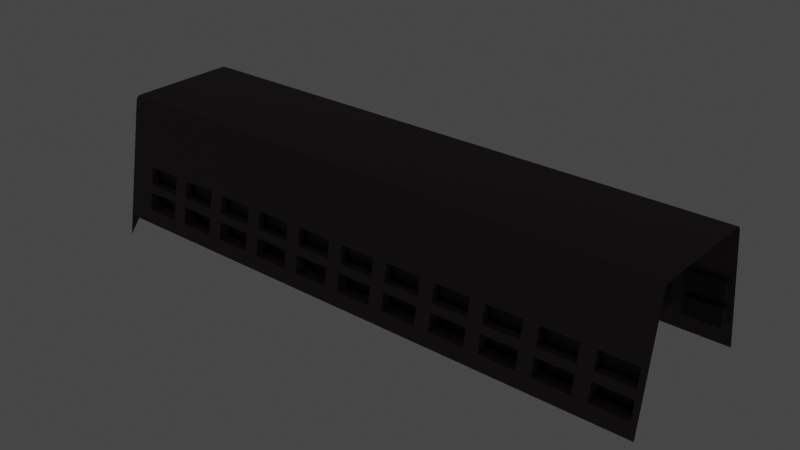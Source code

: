 # Source: ScatterBurst_Barrel.blend  (saved by Blender 2.80.75; exported with 4.5.12 LTS)
import bpy
from mathutils import Matrix  # noqa: F401  (used for matrix-valued properties, if any)

bpy.ops.wm.read_factory_settings(use_empty=True)
scene = bpy.context.scene
scene.name = 'Scene'

# ---- collections
col_collection = bpy.data.collections.new('Collection'); scene.collection.children.link(col_collection)

# ---- materials (node trees are filled in below, after node groups)
mat_white_002 = bpy.data.materials.new('White.002')
mat_white_002.use_transparent_shadow = False
mat_metal_002 = bpy.data.materials.new('Metal.002')
mat_metal_002.use_transparent_shadow = False
mat_gray_002 = bpy.data.materials.new('Gray.002')
mat_gray_002.use_transparent_shadow = False
mat_barrel_lights_active_002 = bpy.data.materials.new('Barrel Lights Active.002')
mat_barrel_lights_active_002.use_transparent_shadow = False
mat_reflective_black_002 = bpy.data.materials.new('Reflective Black.002')
mat_reflective_black_002.use_transparent_shadow = False

# ---- material node trees
mat_white_002.use_nodes = True; mat_white_002.node_tree.nodes.clear()
_N = mat_white_002.node_tree.nodes; _L = mat_white_002.node_tree.links
n0 = _N.new('ShaderNodeOutputMaterial'); n0.name = 'Material Output'; n0.location = (300, 300)
n1 = _N.new('ShaderNodeBsdfPrincipled'); n1.name = 'Principled BSDF'; n1.location = (10, 300)
n1.distribution = 'GGX'
n1.subsurface_method = 'BURLEY'
n1.inputs[1].default_value = 0.5545
n1.inputs[2].default_value = 0.7818
n1.inputs[3].default_value = 1.45
n1.inputs[13].default_value = 0.5364
n1.inputs[27].default_value = (0.0, 0.0, 0.0, 1.0)
n1.inputs[28].default_value = 1.0
_L.new(n1.outputs[0], n0.inputs[0])
n0.is_active_output = True
mat_metal_002.use_nodes = True; mat_metal_002.node_tree.nodes.clear()
_N = mat_metal_002.node_tree.nodes; _L = mat_metal_002.node_tree.links
n0 = _N.new('ShaderNodeOutputMaterial'); n0.name = 'Material Output'; n0.location = (269, 290)
n1 = _N.new('ShaderNodeBsdfPrincipled'); n1.name = 'Principled BSDF'; n1.location = (-21, 290)
n1.distribution = 'GGX'
n1.subsurface_method = 'BURLEY'
n1.inputs[0].default_value = (0.1529, 0.1441, 0.1529, 1.0)
n1.inputs[1].default_value = 0.7545
n1.inputs[2].default_value = 0.1318
n1.inputs[3].default_value = 1.45
n1.inputs[27].default_value = (0.0, 0.0, 0.0, 1.0)
n1.inputs[28].default_value = 1.0
_L.new(n1.outputs[0], n0.inputs[0])
n0.is_active_output = True
mat_gray_002.use_nodes = True; mat_gray_002.node_tree.nodes.clear()
_N = mat_gray_002.node_tree.nodes; _L = mat_gray_002.node_tree.links
n0 = _N.new('ShaderNodeOutputMaterial'); n0.name = 'Material Output'; n0.location = (300, 300)
n1 = _N.new('ShaderNodeBsdfPrincipled'); n1.name = 'Principled BSDF'; n1.location = (10, 300)
n1.distribution = 'GGX'
n1.subsurface_method = 'BURLEY'
n1.inputs[0].default_value = (0.07472, 0.05354, 0.06713, 1.0)
n1.inputs[2].default_value = 0.7409
n1.inputs[3].default_value = 1.45
n1.inputs[27].default_value = (0.0, 0.0, 0.0, 1.0)
n1.inputs[28].default_value = 1.0
_L.new(n1.outputs[0], n0.inputs[0])
n0.is_active_output = True
mat_barrel_lights_active_002.use_nodes = True; mat_barrel_lights_active_002.node_tree.nodes.clear()
_N = mat_barrel_lights_active_002.node_tree.nodes; _L = mat_barrel_lights_active_002.node_tree.links
n0 = _N.new('ShaderNodeOutputMaterial'); n0.name = 'Material Output'; n0.location = (151, 257)
n1 = _N.new('ShaderNodeEmission'); n1.name = 'Emission'; n1.location = (-109, 234)
n1.inputs[0].default_value = (0.0648, 0.2961, 1.0, 1.0)
n1.inputs[1].default_value = 4.0
_L.new(n1.outputs[0], n0.inputs[0])
n0.is_active_output = True
mat_reflective_black_002.use_nodes = True; mat_reflective_black_002.node_tree.nodes.clear()
_N = mat_reflective_black_002.node_tree.nodes; _L = mat_reflective_black_002.node_tree.links
n0 = _N.new('ShaderNodeOutputMaterial'); n0.name = 'Material Output'; n0.location = (300, 300)
n1 = _N.new('ShaderNodeBsdfPrincipled'); n1.name = 'Principled BSDF'; n1.location = (10, 300)
n1.distribution = 'GGX'
n1.subsurface_method = 'BURLEY'
n1.inputs[0].default_value = (0.0, 0.0, 0.0, 1.0)
n1.inputs[3].default_value = 1.45
n1.inputs[27].default_value = (0.0, 0.0, 0.0, 1.0)
n1.inputs[28].default_value = 1.0
_L.new(n1.outputs[0], n0.inputs[0])
n0.is_active_output = True

# ---- world
world_world = bpy.data.worlds.new('World'); scene.world = world_world
world_world.use_nodes = True; world_world.node_tree.nodes.clear()
_N = world_world.node_tree.nodes; _L = world_world.node_tree.links
n0 = _N.new('ShaderNodeOutputWorld'); n0.name = 'World Output'; n0.location = (300, 300)
n1 = _N.new('ShaderNodeBackground'); n1.name = 'Background'; n1.location = (10, 300)
n1.inputs[0].default_value = (0.05088, 0.05088, 0.05088, 1.0)
_L.new(n1.outputs[0], n0.inputs[0])
n0.is_active_output = True
world_world.color = (0.05088, 0.05088, 0.05088)
world_world.use_sun_shadow = False
world_world.sun_shadow_jitter_overblur = 0.0

# ---- meshes
me_cylinder_002 = bpy.data.meshes.new('Cylinder.002')
me_cylinder_002.from_pydata([(0.1743, 0.6003, -0.4631), (0.005848, 0.6003, -0.4631), (0.1743, 0.6003, -0.3978), (0.005848, 0.6003, -0.3978), (0.1743, 0.6003, -0.3716), (0.005848, 0.6003, -0.3716), (0.1743, 0.6003, -0.3063), (0.005848, 0.6003, -0.3063), (0.1743, 0.6003, -0.2802), (0.005848, 0.6003, -0.2802), (0.1743, 0.6003, -0.2149), (0.005848, 0.6003, -0.2149), (0.1743, 0.6003, -0.1888), (0.005848, 0.6003, -0.1888), (0.1743, 0.6003, -0.1234), (0.005848, 0.6003, -0.1234), (0.1743, 0.6003, -0.09732), (0.005848, 0.6003, -0.09732), (0.1743, 0.6003, -0.032), (0.005848, 0.6003, -0.032), (0.1743, 0.6003, -0.005872), (0.005848, 0.6003, -0.005872), (0.1743, 0.6003, 0.05944), (0.005848, 0.6003, 0.05944), (0.1743, 0.6003, 0.08557), (0.005848, 0.6003, 0.08557), (0.1743, 0.6003, 0.1509), (0.005848, 0.6003, 0.1509), (0.1743, 0.6003, 0.177), (0.005848, 0.6003, 0.177), (0.1743, 0.6003, 0.2423), (0.005848, 0.6003, 0.2423), (0.1743, 0.6003, 0.2685), (0.005848, 0.6003, 0.2685), (0.1743, 0.6003, 0.3338), (0.005848, 0.6003, 0.3338), (0.1743, 0.6003, 0.3599), (0.005848, 0.6003, 0.3599), (0.1743, 0.6003, 0.4252), (0.005848, 0.6003, 0.4252), (0.1743, 0.6003, 0.4513), (0.005848, 0.6003, 0.4513), (0.1743, 0.6003, 0.5167), (0.005848, 0.6003, 0.5167), (-0.08177, 0.5731, -0.4631), (-0.2502, 0.5731, -0.4631), (-0.08177, 0.5731, -0.3978), (-0.2502, 0.5731, -0.3978), (-0.08177, 0.5731, -0.3716), (-0.2502, 0.5731, -0.3716), (-0.08177, 0.5731, -0.3063), (-0.2502, 0.5731, -0.3063), (-0.08177, 0.5731, -0.2802), (-0.2502, 0.5731, -0.2802), (-0.08177, 0.5731, -0.2149), (-0.2502, 0.5731, -0.2149), (-0.08177, 0.5731, -0.1888), (-0.2502, 0.5731, -0.1888), (-0.08177, 0.5731, -0.1234), (-0.2502, 0.5731, -0.1234), (-0.08177, 0.5731, -0.09732), (-0.2502, 0.5731, -0.09732), (-0.08177, 0.5731, -0.032), (-0.2502, 0.5731, -0.032), (-0.08177, 0.5731, -0.005872), (-0.2502, 0.5731, -0.005872), (-0.08177, 0.5731, 0.05944), (-0.2502, 0.5731, 0.05944), (-0.08177, 0.5731, 0.08557), (-0.2502, 0.5731, 0.08557), (-0.08177, 0.5731, 0.1509), (-0.2502, 0.5731, 0.1509), (-0.08177, 0.5731, 0.177), (-0.2502, 0.5731, 0.177), (-0.08177, 0.5731, 0.2423), (-0.2502, 0.5731, 0.2423), (-0.08177, 0.5731, 0.2685), (-0.2502, 0.5731, 0.2685), (-0.08177, 0.5731, 0.3338), (-0.2502, 0.5731, 0.3338), (-0.08177, 0.5731, 0.3599), (-0.2503, 0.5731, 0.3599), (-0.08177, 0.5731, 0.4252), (-0.2503, 0.5731, 0.4252), (-0.08177, 0.5731, 0.4513), (-0.2503, 0.5731, 0.4513), (-0.08177, 0.5731, 0.5167), (-0.2503, 0.5731, 0.5167), (0.01116, -0.6823, -0.4631), (-0.1573, -0.6823, -0.4631), (0.01116, -0.6823, -0.3978), (-0.1573, -0.6823, -0.3978), (0.01116, -0.6823, -0.3716), (-0.1573, -0.6823, -0.3716), (0.01116, -0.6823, -0.3063), (-0.1573, -0.6823, -0.3063), (0.01116, -0.6823, -0.2802), (-0.1573, -0.6823, -0.2802), (0.01116, -0.6823, -0.2149), (-0.1573, -0.6823, -0.2149), (0.01116, -0.6823, -0.1888), (-0.1573, -0.6823, -0.1888), (0.01116, -0.6823, -0.1234), (-0.1573, -0.6823, -0.1234), (0.01116, -0.6823, -0.09732), (-0.1573, -0.6823, -0.09732), (0.01116, -0.6823, -0.032), (-0.1573, -0.6823, -0.032), (0.01116, -0.6823, -0.005872), (-0.1573, -0.6823, -0.005872), (0.01116, -0.6823, 0.05944), (-0.1573, -0.6823, 0.05944), (0.01116, -0.6823, 0.08557), (-0.1573, -0.6823, 0.08557), (0.01116, -0.6823, 0.1509), (-0.1573, -0.6823, 0.1509), (0.01116, -0.6823, 0.177), (-0.1573, -0.6823, 0.177), (0.01116, -0.6823, 0.2423), (-0.1573, -0.6823, 0.2423), (0.01116, -0.6823, 0.2685), (-0.1573, -0.6823, 0.2685), (0.01116, -0.6823, 0.3338), (-0.1573, -0.6823, 0.3338), (0.01116, -0.6823, 0.3599), (-0.1573, -0.6823, 0.3599), (0.01116, -0.6823, 0.4252), (-0.1573, -0.6823, 0.4252), (0.01116, -0.6823, 0.4513), (-0.1573, -0.6823, 0.4513), (0.01116, -0.6823, 0.5167), (-0.1573, -0.6823, 0.5167), (0.2612, -0.6823, -0.4631), (0.09269, -0.6823, -0.4631), (0.2612, -0.6823, -0.3978), (0.09269, -0.6823, -0.3978), (0.2612, -0.6823, -0.3716), (0.09269, -0.6823, -0.3716), (0.2612, -0.6823, -0.3063), (0.09269, -0.6823, -0.3063), (0.2612, -0.6823, -0.2802), (0.09269, -0.6823, -0.2802), (0.2612, -0.6823, -0.2149), (0.09269, -0.6823, -0.2149), (0.2612, -0.6823, -0.1888), (0.09269, -0.6823, -0.1888), (0.2612, -0.6823, -0.1234), (0.09269, -0.6823, -0.1234), (0.2612, -0.6823, -0.09732), (0.09269, -0.6823, -0.09732), (0.2612, -0.6823, -0.032), (0.09269, -0.6823, -0.032), (0.2612, -0.6823, -0.005872), (0.09269, -0.6823, -0.005872), (0.2612, -0.6823, 0.05944), (0.09269, -0.6823, 0.05944), (0.2612, -0.6823, 0.08557), (0.09269, -0.6823, 0.08557), (0.2612, -0.6823, 0.1509), (0.09269, -0.6823, 0.1509), (0.2612, -0.6823, 0.177), (0.09269, -0.6823, 0.177), (0.2612, -0.6823, 0.2423), (0.09269, -0.6823, 0.2423), (0.2612, -0.6823, 0.2685), (0.09269, -0.6823, 0.2685), (0.2612, -0.6823, 0.3338), (0.09269, -0.6823, 0.3338), (0.2612, -0.6823, 0.3599), (0.09269, -0.6823, 0.3599), (0.2612, -0.6823, 0.4252), (0.09269, -0.6823, 0.4252), (0.2612, -0.6823, 0.4513), (0.09269, -0.6823, 0.4513), (0.2612, -0.6823, 0.5167), (0.09269, -0.6823, 0.5167), (0.596, 0.7649, -0.5149), (0.4662, 0.6583, -0.5149), (0.596, -0.8624, -0.5149), (0.3418, -0.6043, -0.5149), (0.1734, -0.04972, -0.5149), (0.2494, -0.4309, -0.5149), (0.2494, 0.324, -0.5149), (0.1925, 0.1421, -0.5149), (0.3414, 0.506, -0.5149), (0.1925, -0.241, -0.5149), (0.4669, -0.7565, -0.5149), (0.396, 0.7294, -0.5133), (0.596, 0.7649, -0.5133), (0.596, -0.8624, -0.5133), (0.396, -0.8269, -0.5133), (-0.7398, -0.6252, -0.5149), (-0.7849, -0.5713, -0.5149), (-0.7624, -0.6151, -0.5149), (-0.7789, -0.5953, -0.5149), (-0.7849, 0.4738, -0.5149), (-0.7398, 0.5277, -0.5149), (-0.7789, 0.4978, -0.5149), (-0.7624, 0.5175, -0.5149), (-0.7849, 0.4738, 0.5269), (-0.7789, 0.4978, 0.5269), (-0.7624, 0.5175, 0.5269), (-0.7398, 0.5277, 0.5269), (-0.7849, -0.5713, 0.5269), (-0.7789, -0.5953, 0.5269), (-0.7624, -0.6151, 0.5269), (-0.7398, -0.6252, 0.5269), (0.2612, -0.803, -0.032), (0.09269, -0.7731, -0.005872), (0.2612, -0.803, -0.005872), (0.09269, -0.7731, -0.032), (0.09269, -0.773, -0.09732), (0.09269, -0.773, -0.08031), (0.2612, -0.803, -0.09732), (0.2612, -0.803, -0.1234), (0.09269, -0.773, -0.1234), (0.09269, -0.773, -0.1888), (0.2612, -0.803, -0.2149), (0.09269, -0.773, -0.2149), (0.2612, -0.803, -0.1888), (0.2612, -0.803, -0.2802), (0.09269, -0.773, -0.2802), (0.2612, -0.803, -0.3063), (0.2612, -0.803, -0.3716), (0.09269, -0.773, -0.3063), (0.09269, -0.773, -0.3716), (0.2612, -0.803, -0.3978), (0.09269, -0.773, -0.3978), (0.09269, -0.773, -0.4631), (0.2612, -0.803, -0.4631), (0.09269, -0.7731, 0.08557), (0.2612, -0.803, 0.08557), (0.09269, -0.7731, 0.05944), (0.2612, -0.803, 0.05944), (0.09269, -0.7731, 0.1509), (0.2612, -0.803, 0.1509), (0.09269, -0.7731, 0.177), (0.09269, -0.7731, 0.2423), (0.2612, -0.803, 0.177), (0.2612, -0.803, 0.2423), (0.2612, -0.803, 0.2685), (0.09269, -0.7731, 0.3338), (0.09269, -0.7731, 0.2685), (0.2612, -0.803, 0.3338), (0.09269, -0.7731, 0.3599), (0.09269, -0.7731, 0.4252), (0.2612, -0.803, 0.3599), (0.2612, -0.803, 0.4252), (0.2612, -0.803, 0.4513), (0.09269, -0.7731, 0.4513), (0.09269, -0.7731, 0.5167), (0.2612, -0.803, 0.5167), (0.01116, -0.7586, -0.032), (-0.1573, -0.7287, -0.005872), (0.01116, -0.7586, -0.005872), (-0.1573, -0.7287, -0.032), (-0.1573, -0.7287, -0.09732), (0.01116, -0.7586, -0.05572), (0.01116, -0.7586, -0.09732), (-0.05687, -0.7465, -0.09732), (-0.09959, -0.7389, -0.1234), (0.01116, -0.7586, -0.1234), (0.01006, -0.7584, -0.1234), (-0.1573, -0.7287, -0.1234), (-0.1573, -0.7287, -0.1888), (-0.1573, -0.7287, -0.1587), (0.01116, -0.7586, -0.2149), (0.01116, -0.7586, -0.2207), (-0.1573, -0.7287, -0.2149), (-0.1151, -0.7362, -0.1888), (0.01116, -0.7586, -0.1888), (0.01116, -0.7586, -0.2802), (-0.1573, -0.7286, -0.2802), (-0.1407, -0.7316, -0.2802), (0.01116, -0.7586, -0.3063), (0.01116, -0.7586, -0.3716), (-0.1573, -0.7286, -0.3507), (-0.1573, -0.7286, -0.3063), (1.037e-05, -0.7566, -0.3063), (-0.1573, -0.7286, -0.3716), (0.01116, -0.7586, -0.3978), (-0.05915, -0.7461, -0.3978), (-0.1573, -0.7286, -0.3978), (-0.1573, -0.7286, -0.4631), (-0.1573, -0.7286, -0.4147), (0.01116, -0.7586, -0.4631), (-0.1573, -0.7287, 0.08557), (0.01116, -0.7586, 0.08557), (-0.1573, -0.7287, 0.05944), (0.01116, -0.7586, 0.05944), (0.01116, -0.7586, 0.04631), (-0.1573, -0.7287, 0.1509), (0.01116, -0.7586, 0.1288), (0.01116, -0.7586, 0.1509), (-0.03052, -0.7512, 0.1509), (-0.1573, -0.7287, 0.177), (-0.1573, -0.7287, 0.2423), (0.01116, -0.7586, 0.177), (-0.06272, -0.7455, 0.2423), (0.01116, -0.7586, 0.2423), (-0.0798, -0.7424, 0.177), (-0.1573, -0.7287, 0.2181), (0.01116, -0.7586, 0.2685), (-0.1573, -0.7287, 0.3338), (0.01116, -0.7586, 0.2113), (-0.1573, -0.7287, 0.2685), (-0.1249, -0.7344, 0.2685), (0.01116, -0.7586, 0.3338), (0.01116, -0.7586, 0.2938), (-0.1573, -0.7287, 0.2821), (-0.1177, -0.7357, 0.3338), (-0.1573, -0.7287, 0.3599), (-0.1573, -0.7287, 0.4252), (-0.1573, -0.7287, 0.4101), (0.01116, -0.7586, 0.3763), (0.01116, -0.7586, 0.3599), (0.01116, -0.7586, 0.4252), (0.01116, -0.7586, 0.4513), (0.01116, -0.7586, 0.4587), (-0.1573, -0.7287, 0.4513), (-0.1573, -0.7287, 0.5167), (-0.1573, -0.7287, 0.474), (0.01116, -0.7586, 0.5167), (-0.08177, 0.6445, -0.032), (-0.2502, 0.6146, -0.005872), (-0.08177, 0.6445, -0.005872), (-0.2502, 0.6146, -0.032), (-0.2502, 0.6146, -0.09732), (-0.08177, 0.6445, -0.09732), (-0.08177, 0.6445, -0.07571), (-0.08177, 0.6445, -0.1234), (-0.2502, 0.6146, -0.1234), (-0.2502, 0.6146, -0.1888), (-0.08177, 0.6445, -0.2149), (-0.2502, 0.6146, -0.2149), (-0.08177, 0.6445, -0.1888), (-0.08177, 0.6445, -0.2802), (-0.2502, 0.6146, -0.2802), (-0.08177, 0.6445, -0.3063), (-0.08177, 0.6445, -0.3716), (-0.2502, 0.6146, -0.3063), (-0.2502, 0.6146, -0.3716), (-0.08177, 0.6445, -0.3978), (-0.2502, 0.6146, -0.3978), (-0.2502, 0.6146, -0.4631), (-0.08177, 0.6445, -0.4631), (-0.2502, 0.6146, 0.08557), (-0.2502, 0.6146, 0.1431), (-0.08177, 0.6445, 0.08557), (-0.2502, 0.6146, 0.05944), (-0.08177, 0.6445, 0.05944), (-0.2502, 0.6146, 0.1509), (-0.08177, 0.6445, 0.1509), (-0.2502, 0.6146, 0.177), (-0.2502, 0.6146, 0.2423), (-0.08177, 0.6445, 0.177), (-0.08177, 0.6445, 0.2423), (-0.08177, 0.6445, 0.2685), (-0.2502, 0.6146, 0.3338), (-0.2502, 0.6146, 0.2685), (-0.08177, 0.6445, 0.3338), (-0.2502, 0.6146, 0.326), (-0.2503, 0.6146, 0.3599), (-0.2503, 0.6146, 0.4252), (-0.08177, 0.6445, 0.3599), (-0.08177, 0.6445, 0.4252), (-0.08177, 0.6445, 0.4513), (-0.08177, 0.6445, 0.4647), (-0.2503, 0.6146, 0.4513), (-0.2503, 0.6146, 0.5167), (-0.08177, 0.6445, 0.5167), (0.1743, 0.69, -0.032), (0.1609, 0.6876, -0.032), (0.005848, 0.6601, -0.005872), (0.1743, 0.69, -0.005872), (0.1327, 0.6826, -0.032), (0.0629, 0.6702, -0.032), (0.01203, 0.6612, -0.032), (0.005848, 0.6601, -0.032), (0.1019, 0.6771, -0.032), (0.1481, 0.6854, -0.005872), (0.1184, 0.6801, -0.005873), (0.04482, 0.667, -0.005872), (0.0859, 0.6743, -0.005872), (0.005848, 0.6601, -0.09732), (0.1743, 0.69, -0.09732), (0.1684, 0.689, -0.09732), (0.1081, 0.6783, -0.09732), (0.06415, 0.6704, -0.09732), (0.1418, 0.6842, -0.09732), (0.1743, 0.69, -0.05946), (0.1743, 0.69, -0.1234), (0.1578, 0.6871, -0.1234), (0.1262, 0.6815, -0.1234), (0.08499, 0.6741, -0.1234), (0.02894, 0.6642, -0.1234), (0.005848, 0.6601, -0.1234), (0.005848, 0.6601, -0.1559), (0.005848, 0.6601, -0.1888), (0.1743, 0.69, -0.1505), (0.1743, 0.69, -0.2149), (0.1743, 0.69, -0.2354), (0.005848, 0.6601, -0.2149), (0.1743, 0.69, -0.1888), (0.1743, 0.69, -0.2778), (0.1743, 0.69, -0.2802), (0.1714, 0.6895, -0.1888), (0.1371, 0.6834, -0.1888), (0.09045, 0.6751, -0.1888), (0.04168, 0.6665, -0.1888), (0.005848, 0.6601, -0.2483), (0.005848, 0.6601, -0.2802), (0.115, 0.6795, -0.2149), (0.0702, 0.6715, -0.2149), (0.05287, 0.6684, -0.2802), (0.1415, 0.6842, -0.2802), (0.158, 0.6871, -0.2149), (0.1743, 0.69, -0.3063), (0.1743, 0.69, -0.3102), (0.1743, 0.69, -0.3716), (0.1743, 0.69, -0.3627), (0.005848, 0.6601, -0.3063), (0.1701, 0.6893, -0.3063), (0.005848, 0.6601, -0.3229), (0.005848, 0.6601, -0.3716), (0.1592, 0.6873, -0.3978), (0.1743, 0.69, -0.3978), (0.1057, 0.6778, -0.3716), (0.09133, 0.6753, -0.3063), (0.005848, 0.6601, -0.3978), (0.006368, 0.6602, -0.3978), (0.005848, 0.6601, -0.4631), (0.1743, 0.69, -0.4476), (0.1743, 0.69, -0.4631), (0.1743, 0.69, -0.4051), (0.005848, 0.6601, 0.1251), (0.005848, 0.6601, 0.08557), (0.03001, 0.6644, 0.08557), (0.1743, 0.69, 0.08557), (0.1035, 0.6774, 0.08557), (0.06834, 0.6712, 0.08557), (0.005848, 0.6601, 0.05043), (0.005848, 0.6601, 0.05944), (0.1162, 0.6797, 0.05944), (0.08264, 0.6737, 0.05944), (0.04598, 0.6672, 0.05944), (0.1743, 0.69, 0.05944), (0.005848, 0.6601, 0.1509), (0.07156, 0.6718, 0.1509), (0.0326, 0.6648, 0.1509), (0.1743, 0.69, 0.1509), (0.005848, 0.6601, 0.1998), (0.005848, 0.6601, 0.177), (0.02689, 0.6638, 0.2423), (0.005848, 0.6601, 0.2423), (0.1743, 0.69, 0.177), (0.0588, 0.6695, 0.177), (0.1743, 0.69, 0.2423), (0.0183, 0.6623, 0.177), (0.1743, 0.69, 0.2685), (0.005848, 0.6601, 0.3338), (0.01412, 0.6616, 0.2685), (0.005848, 0.6601, 0.2685), (0.1743, 0.69, 0.3338), (0.005848, 0.6601, 0.2854), (0.005848, 0.6601, 0.3599), (0.005848, 0.6601, 0.4252), (0.1743, 0.69, 0.3599), (0.1743, 0.69, 0.4252), (0.1743, 0.69, 0.4513), (0.005848, 0.6601, 0.4513), (0.005848, 0.6601, 0.5167), (0.1743, 0.69, 0.5167), (0.2626, -0.8032, 0.5269), (0.396, 0.7294, 0.5269), (0.396, -0.8269, 0.5269)], [], [(0, 433, 431, 1), (2, 0, 1, 3), (4, 419, 427, 424, 5), (6, 4, 5, 7), (8, 405, 415, 414, 411, 9), (10, 8, 9, 11), (12, 403, 406, 407, 408, 409, 398, 13), (14, 12, 13, 15), (16, 385, 386, 389, 387, 388, 384, 17), (18, 16, 17, 19), (20, 374, 380, 381, 383, 382, 373, 21), (22, 20, 21, 23), (24, 438, 439, 440, 437, 436, 25), (26, 24, 25, 27), (28, 455, 456, 458, 452, 29), (30, 28, 29, 31), (32, 459, 461, 462, 33), (34, 32, 33, 35), (36, 467, 465, 37), (38, 36, 37, 39), (40, 469, 470, 41), (42, 40, 41, 43), (44, 345, 344, 45), (46, 44, 45, 47), (48, 339, 341, 49), (50, 48, 49, 51), (52, 336, 337, 53), (54, 52, 53, 55), (56, 335, 332, 57), (58, 56, 57, 59), (60, 328, 327, 61), (62, 60, 61, 63), (64, 325, 324, 65), (66, 64, 65, 67), (68, 348, 346, 69), (70, 68, 69, 71), (72, 355, 353, 73), (74, 72, 73, 75), (76, 357, 359, 77), (78, 76, 77, 79), (80, 364, 362, 81), (82, 80, 81, 83), (84, 366, 368, 85), (86, 84, 85, 87), (88, 90, 91, 89), (90, 280, 281, 282, 91), (88, 285, 280, 90), (91, 282, 284, 283, 89), (92, 94, 95, 93), (94, 274, 278, 277, 95), (92, 275, 274, 94), (95, 277, 276, 279, 93), (96, 98, 99, 97), (98, 266, 268, 99), (96, 271, 267, 266, 98), (99, 268, 272, 97), (100, 102, 103, 101), (102, 261, 262, 260, 263, 103), (100, 270, 261, 102), (103, 263, 265, 264, 101), (104, 106, 107, 105), (106, 252, 255, 107), (104, 258, 257, 252, 106), (107, 255, 256, 105), (108, 110, 111, 109), (110, 289, 288, 111), (108, 254, 290, 289, 110), (111, 288, 253, 109), (112, 114, 115, 113), (114, 293, 294, 291, 115), (112, 287, 292, 293, 114), (115, 291, 286, 113), (116, 118, 119, 117), (118, 299, 298, 296, 119), (116, 297, 304, 299, 118), (119, 296, 301, 295, 117), (120, 122, 123, 121), (122, 307, 310, 303, 123), (120, 302, 308, 307, 122), (123, 303, 309, 305, 121), (124, 126, 127, 125), (126, 316, 312, 127), (124, 315, 314, 316, 126), (127, 312, 313, 311, 125), (128, 130, 131, 129), (130, 322, 320, 131), (128, 317, 318, 322, 130), (131, 320, 321, 319, 129), (132, 134, 135, 133), (134, 226, 227, 135), (132, 229, 226, 134), (135, 227, 228, 133), (136, 138, 139, 137), (138, 222, 224, 139), (136, 223, 222, 138), (139, 224, 225, 137), (140, 142, 143, 141), (142, 217, 218, 143), (140, 220, 217, 142), (143, 218, 221, 141), (144, 146, 147, 145), (146, 214, 215, 147), (144, 219, 214, 146), (147, 215, 216, 145), (148, 150, 151, 149), (150, 207, 210, 151), (148, 213, 207, 150), (151, 210, 212, 211, 149), (152, 154, 155, 153), (154, 233, 232, 155), (152, 209, 233, 154), (155, 232, 208, 153), (156, 158, 159, 157), (158, 235, 234, 159), (156, 231, 235, 158), (159, 234, 230, 157), (160, 162, 163, 161), (162, 239, 237, 163), (160, 238, 239, 162), (163, 237, 236, 161), (164, 166, 167, 165), (166, 243, 241, 167), (164, 240, 243, 166), (167, 241, 242, 165), (168, 170, 171, 169), (170, 247, 245, 171), (168, 246, 247, 170), (171, 245, 244, 169), (172, 174, 175, 173), (174, 251, 250, 175), (172, 248, 251, 174), (175, 250, 249, 173), (187, 390, 371, 372, 380, 374, 446, 443, 439, 438, 450, 448, 456, 455, 457, 453, 461, 459, 463, 460, 464, 367, 466, 465, 467), (199, 195, 192, 203), (203, 192, 194, 204), (204, 194, 193, 205), (205, 193, 191, 206), (191, 193, 194, 192, 195, 197, 198, 196, 176, 177, 184, 182, 183, 180, 185, 181, 179, 186, 178), (198, 201, 202, 196), (197, 200, 201, 198), (195, 199, 200, 197), (190, 475, 473, 251, 248, 249, 318, 317, 319, 321, 206, 313, 312, 316, 314, 244, 245, 247), (213, 148, 149, 211), (223, 136, 137, 225), (246, 168, 169, 244), (219, 144, 145, 216), (220, 140, 141, 221), (209, 152, 153, 208), (229, 132, 133, 228), (248, 172, 173, 249), (240, 164, 165, 242), (247, 246, 243, 240, 239, 238, 235, 231, 233, 209, 207, 213, 211, 212, 262, 261, 270, 269, 191, 273, 272, 268, 266, 267, 216, 215, 214, 190), (214, 219, 217, 220, 222, 223, 225, 281, 280, 285, 283, 284, 191, 228, 227, 226, 190), (226, 229, 228, 191, 178, 189, 190), (225, 224, 222, 220, 221, 278, 274, 275, 279, 276, 191, 284, 282, 281), (221, 218, 217, 219, 216, 267, 271, 273, 191, 276, 277, 278), (191, 269, 264, 265), (254, 253, 255), (230, 234, 235, 238, 236, 304, 297, 300, 294, 293, 292), (236, 237, 239, 240, 242, 308, 302, 306, 298, 299, 304), (242, 241, 243, 246, 244, 314, 315, 311, 313, 206, 310, 307, 308), (206, 321, 320, 322, 318, 249, 250, 251, 473), (238, 160, 161, 236), (231, 156, 157, 230), (285, 88, 89, 283), (302, 120, 121, 305, 306), (191, 253, 288, 289, 290, 232, 233, 231, 230, 292, 287, 286, 291, 294, 300, 295, 301, 206), (271, 96, 97, 272, 273), (315, 124, 125, 311), (287, 112, 113, 286), (275, 92, 93, 279), (317, 128, 129, 319), (258, 104, 105, 256, 259), (260, 262, 212, 210, 207, 209, 208, 257, 258, 259), (309, 303, 310, 206), (270, 100, 101, 264, 269), (301, 296, 298, 306, 305, 309, 206), (254, 108, 109, 253), (297, 116, 117, 295, 300), (338, 50, 51, 340), (354, 75, 73, 353), (325, 64, 66, 350), (340, 51, 49, 341), (339, 48, 50, 338), (345, 44, 46, 342), (350, 66, 67, 349), (336, 52, 54, 333), (323, 62, 63, 326), (369, 87, 85, 368), (358, 79, 77, 359, 361), (366, 84, 86, 370, 367), (370, 86, 87, 369), (363, 83, 81, 362), (342, 46, 47, 343), (328, 60, 62, 323, 329), (365, 82, 83, 363), (364, 80, 82, 365), (352, 70, 71, 351), (349, 67, 65, 324), (343, 47, 45, 344), (331, 59, 57, 332), (351, 71, 69, 346, 347), (202, 349, 324, 325, 395, 396, 397, 329, 323, 326, 196), (196, 326, 327, 328, 329, 397, 398, 409, 413, 402, 410, 335, 330, 331), (331, 332, 335, 410, 411, 414, 428, 421, 423, 336, 333, 334, 196), (337, 336, 423, 424, 427, 425, 430, 339, 338, 340, 196, 334), (340, 341, 339, 430, 429, 431, 433, 432, 187, 345, 342, 343, 196), (343, 344, 345, 187, 188, 176, 196), (325, 350, 349, 202, 347, 346, 348, 377, 378, 384, 388, 394, 395), (352, 351, 347, 202, 354, 353, 355, 441, 373, 382, 376, 377, 348), (356, 354, 202, 361, 359, 357, 435, 436, 437, 445, 442, 441, 355), (360, 358, 361, 202, 363, 362, 364, 451, 452, 458, 449, 447, 435, 357), (364, 365, 363, 202, 369, 368, 366, 367, 464, 462, 461, 453, 454, 451), (334, 55, 53, 337), (356, 74, 75, 354), (326, 63, 61, 327), (335, 56, 58, 330), (333, 54, 55, 334), (355, 72, 74, 356), (348, 68, 70, 352), (357, 76, 78, 360), (360, 78, 79, 358), (330, 58, 59, 331), (438, 24, 26, 450), (388, 387, 393, 394), (407, 406, 187, 401, 400, 416), (429, 3, 1, 431), (446, 22, 23, 442, 445, 444, 443), (385, 16, 18, 371, 390), (400, 10, 11, 402, 413, 412, 416), (455, 28, 30, 457), (382, 383, 379, 376), (387, 389, 392, 393), (406, 403, 399, 187), (403, 12, 14, 391, 399), (466, 39, 37, 465), (378, 19, 17, 384), (402, 11, 9, 411, 410), (405, 8, 10, 400, 401, 404), (374, 20, 22, 446), (459, 32, 34, 463), (408, 407, 416, 412), (404, 401, 187), (391, 14, 15, 396, 395, 394, 393, 392), (468, 466, 367, 370, 471, 470, 469, 187, 467), (472, 471, 370, 369, 202, 474, 187, 469), (447, 27, 25, 436, 435), (471, 43, 41, 470), (432, 434, 187), (414, 415, 422, 428), (420, 418, 187), (457, 30, 31, 454, 453), (467, 36, 38, 468), (433, 0, 2, 426, 434, 432), (419, 4, 6, 417, 418, 420), (421, 7, 5, 424, 423), (442, 23, 21, 373, 441), (460, 35, 33, 462, 464), (417, 6, 7, 421, 428, 422), (371, 18, 19, 378, 377, 376, 379, 375, 372), (463, 34, 35, 460), (426, 2, 3, 429, 430, 425), (458, 456, 448, 449), (440, 439, 443, 444), (381, 380, 372, 375), (386, 385, 390, 187), (450, 26, 27, 447, 449, 448), (472, 42, 43, 471), (469, 40, 42, 472), (396, 15, 13, 398, 397), (437, 440, 444, 445), (383, 381, 375, 379), (389, 386, 187, 399, 391, 392), (409, 408, 412, 413), (415, 405, 404, 187, 418, 417, 422), (454, 31, 29, 452, 451), (468, 38, 39, 466), (427, 419, 420, 187, 434, 426, 425), (208, 232, 290), (290, 254, 208), (191, 265, 263), (263, 260, 256), (260, 259, 256), (253, 191, 256), (191, 263, 256), (208, 254, 252, 257), (255, 252, 254)])
me_cylinder_002.polygons.foreach_set('use_smooth', [0, 0, 0, 0, 0, 0, 0, 0, 0, 0, 0, 0, 0, 0, 0, 0, 0, 0, 0, 0, 0, 0, 0, 0, 0, 0, 0, 0, 0, 0, 0, 0, 0, 0, 0, 0, 0, 0, 0, 0, 0, 0, 0, 0, 0, 0, 0, 0, 0, 0, 0, 0, 0, 0, 0, 0, 0, 0, 0, 0, 0, 0, 0, 0, 0, 0, 0, 0, 0, 0, 0, 0, 0, 0, 0, 0, 0, 0, 0, 0, 0, 0, 0, 0, 0, 0, 0, 0, 0, 0, 0, 0, 0, 0, 0, 0, 0, 0, 0, 0, 0, 0, 0, 0, 0, 0, 0, 0, 0, 0, 0, 0, 0, 0, 0, 0, 0, 0, 0, 0, 0, 0, 0, 0, 0, 0, 0, 0, 0, 0, 0, 0, 0, 1, 1, 1, 1, 0, 1, 1, 1, 0, 0, 0, 0, 0, 0, 0, 0, 0, 0, 0, 0, 0, 0, 0, 0, 0, 0, 0, 0, 0, 0, 0, 0, 0, 0, 0, 0, 0, 0, 0, 0, 0, 0, 0, 0, 0, 0, 0, 0, 0, 0, 0, 0, 0, 0, 0, 0, 0, 0, 0, 0, 0, 0, 0, 0, 0, 0, 0, 0, 0, 0, 0, 0, 0, 0, 0, 0, 0, 0, 0, 0, 0, 0, 0, 0, 0, 0, 0, 0, 0, 0, 0, 0, 0, 0, 0, 0, 0, 0, 0, 0, 0, 0, 0, 0, 0, 0, 0, 0, 0, 0, 0, 0, 0, 0, 0, 0, 0, 0, 0, 0, 0, 0, 0, 0, 0, 0, 0, 0, 0, 0, 0, 0, 0, 0, 0, 0, 0, 0, 0, 0, 0, 0, 0, 0, 0, 0, 0, 0, 0, 0, 0, 0, 0, 0])
me_cylinder_002.polygons.foreach_set('material_index', [5, 6, 5, 6, 5, 6, 5, 6, 5, 6, 5, 6, 5, 6, 5, 6, 5, 6, 5, 6, 5, 6, 5, 6, 5, 6, 5, 6, 5, 6, 5, 6, 5, 6, 5, 6, 5, 6, 5, 6, 5, 6, 5, 6, 6, 5, 5, 5, 6, 5, 5, 5, 6, 5, 5, 5, 6, 5, 5, 5, 6, 5, 5, 5, 6, 5, 5, 5, 6, 5, 5, 5, 6, 5, 5, 5, 6, 5, 5, 5, 6, 5, 5, 5, 6, 5, 5, 5, 6, 5, 5, 5, 6, 5, 5, 5, 6, 5, 5, 5, 6, 5, 5, 5, 6, 5, 5, 5, 6, 5, 5, 5, 6, 5, 5, 5, 6, 5, 5, 5, 6, 5, 5, 5, 6, 5, 5, 5, 6, 5, 5, 5, 5, 5, 5, 5, 5, 5, 5, 5, 5, 5, 5, 5, 5, 5, 5, 5, 5, 5, 5, 5, 5, 5, 5, 5, 5, 5, 5, 5, 5, 5, 5, 5, 5, 5, 5, 5, 5, 5, 5, 5, 5, 5, 5, 5, 5, 5, 5, 5, 5, 5, 5, 5, 5, 5, 5, 5, 5, 5, 5, 5, 5, 5, 5, 5, 5, 5, 5, 5, 5, 5, 5, 5, 5, 5, 5, 5, 5, 5, 5, 5, 5, 5, 5, 5, 5, 5, 5, 5, 5, 5, 5, 5, 5, 5, 5, 5, 5, 5, 5, 5, 5, 5, 5, 5, 5, 5, 5, 5, 5, 5, 5, 5, 5, 5, 5, 5, 5, 5, 5, 5, 5, 5, 5, 5, 5, 5, 5, 5, 5, 5, 5, 5, 5, 5, 5, 5, 5, 5, 5, 5, 5, 5, 5, 5, 5, 5, 5, 5, 5, 5, 5, 5, 5, 5, 5])
_uv = me_cylinder_002.uv_layers.new(name='UVMap')
_uv.uv.foreach_set('vector', [0.375, 0.0, 0.375, 0.0644, 0.625, 0.04293, 0.625, 0.0, 0.375, 0.75, 0.375, 1.0, 0.625, 1.0, 0.625, 0.75, 0.375, 0.0, 0.375, 0.0644, 0.4769, 0.05565, 0.625, 0.04293, 0.625, 0.0, 0.375, 0.75, 0.375, 1.0, 0.625, 1.0, 0.625, 0.75, 0.375, 0.0, 0.375, 0.0644, 0.4237, 0.06022, 0.5552, 0.04892, 0.625, 0.04293, 0.625, 0.0, 0.375, 0.75, 0.375, 1.0, 0.625, 1.0, 0.625, 0.75, 0.375, 0.0, 0.375, 0.0644, 0.3793, 0.06403, 0.4302, 0.05966, 0.4995, 0.05371, 0.5718, 0.0475, 0.625, 0.04293, 0.625, 0.0, 0.375, 0.75, 0.375, 1.0, 0.625, 1.0, 0.625, 0.75, 0.375, 0.0, 0.375, 0.0644, 0.3838, 0.06365, 0.4233, 0.06026, 0.4733, 0.05596, 0.5385, 0.05036, 0.625, 0.04293, 0.625, 0.0, 0.375, 0.75, 0.375, 1.0, 0.625, 1.0, 0.625, 0.75, 0.375, 0.0, 0.375, 0.0644, 0.4138, 0.06106, 0.458, 0.05727, 0.5062, 0.05313, 0.5672, 0.0479, 0.625, 0.04293, 0.625, 0.0, 0.375, 0.75, 0.375, 1.0, 0.625, 1.0, 0.625, 0.75, 0.375, 0.0, 0.375, 0.0644, 0.4801, 0.05537, 0.5323, 0.05089, 0.5891, 0.04601, 0.625, 0.04293, 0.625, 0.0, 0.375, 0.75, 0.375, 1.0, 0.625, 1.0, 0.625, 0.75, 0.375, 0.0, 0.375, 0.0644, 0.5464, 0.04968, 0.6065, 0.04452, 0.625, 0.04293, 0.625, 0.0, 0.375, 0.75, 0.375, 1.0, 0.625, 1.0, 0.625, 0.75, 0.375, 0.0, 0.375, 0.0644, 0.6127, 0.04398, 0.625, 0.04293, 0.625, 0.0, 0.375, 0.75, 0.375, 1.0, 0.625, 1.0, 0.625, 0.75, 0.375, 0.0, 0.375, 0.0644, 0.625, 0.04293, 0.625, 0.0, 0.375, 0.75, 0.375, 1.0, 0.625, 1.0, 0.625, 0.75, 0.375, 0.0, 0.375, 0.0644, 0.625, 0.04293, 0.625, 0.0, 0.375, 0.75, 0.375, 1.0, 0.625, 1.0, 0.625, 0.75, 0.375, 0.0, 0.375, 0.0513, 0.625, 0.02983, 0.625, 0.0, 0.375, 0.75, 0.375, 1.0, 0.625, 1.0, 0.625, 0.75, 0.375, 0.0, 0.375, 0.0513, 0.625, 0.02983, 0.625, 0.0, 0.375, 0.75, 0.375, 1.0, 0.625, 1.0, 0.625, 0.75, 0.375, 0.0, 0.375, 0.0513, 0.625, 0.02983, 0.625, 0.0, 0.375, 0.75, 0.375, 1.0, 0.625, 1.0, 0.625, 0.75, 0.375, 0.0, 0.375, 0.0513, 0.625, 0.02983, 0.625, 0.0, 0.375, 0.75, 0.375, 1.0, 0.625, 1.0, 0.625, 0.75, 0.375, 0.0, 0.375, 0.0513, 0.625, 0.02983, 0.625, 0.0, 0.375, 0.75, 0.375, 1.0, 0.625, 1.0, 0.625, 0.75, 0.375, 0.0, 0.375, 0.0513, 0.625, 0.02983, 0.625, 0.0, 0.375, 0.75, 0.375, 1.0, 0.625, 1.0, 0.625, 0.75, 0.375, 0.0, 0.375, 0.0513, 0.625, 0.02983, 0.625, 0.0, 0.375, 0.75, 0.375, 1.0, 0.625, 1.0, 0.625, 0.75, 0.375, 0.0, 0.375, 0.0513, 0.625, 0.02983, 0.625, 0.0, 0.375, 0.75, 0.375, 1.0, 0.625, 1.0, 0.625, 0.75, 0.375, 0.0, 0.375, 0.0513, 0.625, 0.02983, 0.625, 0.0, 0.375, 0.75, 0.375, 1.0, 0.625, 1.0, 0.625, 0.75, 0.375, 0.0, 0.375, 0.0513, 0.625, 0.02983, 0.625, 0.0, 0.375, 0.75, 0.375, 1.0, 0.625, 1.0, 0.625, 0.75, 0.375, 0.0, 0.375, 0.0513, 0.625, 0.02983, 0.625, 0.0, 0.375, 0.75, 0.375, 1.0, 0.625, 1.0, 0.625, 0.75, 0.375, 0.25, 0.375, 0.5, 0.625, 0.5, 0.625, 0.25, 0.375, 0.5, 0.375, 0.5548, 0.4793, 0.5458, 0.625, 0.5333, 0.625, 0.5, 0.125, 0.5, 0.125, 0.5548, 0.375, 0.5548, 0.375, 0.5, 0.625, 0.5, 0.625, 0.5333, 0.6897, 0.5333, 0.875, 0.5333, 0.875, 0.5, 0.375, 0.25, 0.375, 0.5, 0.625, 0.5, 0.625, 0.25, 0.375, 0.5, 0.375, 0.5548, 0.3915, 0.5533, 0.625, 0.5333, 0.625, 0.5, 0.125, 0.5, 0.125, 0.5548, 0.375, 0.5548, 0.375, 0.5, 0.625, 0.5, 0.625, 0.5333, 0.7948, 0.5333, 0.875, 0.5333, 0.875, 0.5, 0.375, 0.25, 0.375, 0.5, 0.625, 0.5, 0.625, 0.25, 0.375, 0.5, 0.375, 0.5548, 0.625, 0.5333, 0.625, 0.5, 0.125, 0.5, 0.125, 0.5548, 0.3527, 0.5548, 0.375, 0.5548, 0.375, 0.5, 0.625, 0.5, 0.625, 0.5333, 0.875, 0.5333, 0.875, 0.5, 0.375, 0.25, 0.375, 0.5, 0.625, 0.5, 0.625, 0.25, 0.375, 0.5, 0.375, 0.5548, 0.3766, 0.5546, 0.5393, 0.5406, 0.625, 0.5333, 0.625, 0.5, 0.125, 0.5, 0.125, 0.5548, 0.375, 0.5548, 0.375, 0.5, 0.625, 0.5, 0.625, 0.5333, 0.7601, 0.5333, 0.875, 0.5333, 0.875, 0.5, 0.375, 0.25, 0.375, 0.5, 0.625, 0.5, 0.625, 0.25, 0.375, 0.5, 0.375, 0.5548, 0.625, 0.5333, 0.625, 0.5, 0.125, 0.5, 0.125, 0.5548, 0.2842, 0.5548, 0.375, 0.5548, 0.375, 0.5, 0.625, 0.5, 0.625, 0.5333, 0.875, 0.5333, 0.875, 0.5, 0.375, 0.25, 0.375, 0.5, 0.625, 0.5, 0.625, 0.25, 0.375, 0.5, 0.375, 0.5548, 0.625, 0.5333, 0.625, 0.5, 0.125, 0.5, 0.125, 0.5548, 0.3247, 0.5548, 0.375, 0.5548, 0.375, 0.5, 0.625, 0.5, 0.625, 0.5333, 0.875, 0.5333, 0.875, 0.5, 0.375, 0.25, 0.375, 0.5, 0.625, 0.5, 0.625, 0.25, 0.375, 0.5, 0.375, 0.5548, 0.4368, 0.5495, 0.625, 0.5333, 0.625, 0.5, 0.125, 0.5, 0.125, 0.5548, 0.2904, 0.5548, 0.375, 0.5548, 0.375, 0.5, 0.625, 0.5, 0.625, 0.5333, 0.875, 0.5333, 0.875, 0.5, 0.375, 0.25, 0.375, 0.5, 0.625, 0.5, 0.625, 0.25, 0.375, 0.5, 0.375, 0.5548, 0.4846, 0.5454, 0.625, 0.5333, 0.625, 0.5, 0.125, 0.5, 0.125, 0.5548, 0.2562, 0.5548, 0.375, 0.5548, 0.375, 0.5, 0.625, 0.5, 0.625, 0.5333, 0.7177, 0.5333, 0.875, 0.5333, 0.875, 0.5, 0.375, 0.25, 0.375, 0.5, 0.625, 0.5, 0.625, 0.25, 0.375, 0.5, 0.375, 0.5548, 0.5662, 0.5383, 0.625, 0.5333, 0.625, 0.5, 0.125, 0.5, 0.125, 0.5548, 0.2219, 0.5548, 0.375, 0.5548, 0.375, 0.5, 0.625, 0.5, 0.625, 0.5333, 0.8228, 0.5333, 0.875, 0.5333, 0.875, 0.5, 0.375, 0.25, 0.375, 0.5, 0.625, 0.5, 0.625, 0.25, 0.375, 0.5, 0.375, 0.5548, 0.625, 0.5333, 0.625, 0.5, 0.125, 0.5, 0.125, 0.5548, 0.1876, 0.5548, 0.375, 0.5548, 0.375, 0.5, 0.625, 0.5, 0.625, 0.5333, 0.683, 0.5333, 0.875, 0.5333, 0.875, 0.5, 0.375, 0.25, 0.375, 0.5, 0.625, 0.5, 0.625, 0.25, 0.375, 0.5, 0.375, 0.5548, 0.625, 0.5333, 0.625, 0.5, 0.125, 0.5, 0.125, 0.5548, 0.1533, 0.5548, 0.375, 0.5548, 0.375, 0.5, 0.625, 0.5, 0.625, 0.5333, 0.7881, 0.5333, 0.875, 0.5333, 0.875, 0.5, 0.375, 0.25, 0.375, 0.5, 0.625, 0.5, 0.625, 0.25, 0.375, 0.5, 0.375, 0.5866, 0.625, 0.5651, 0.625, 0.5, 0.125, 0.5, 0.125, 0.5866, 0.375, 0.5866, 0.375, 0.5, 0.625, 0.5, 0.625, 0.5651, 0.875, 0.5651, 0.875, 0.5, 0.375, 0.25, 0.375, 0.5, 0.625, 0.5, 0.625, 0.25, 0.375, 0.5, 0.375, 0.5866, 0.625, 0.5651, 0.625, 0.5, 0.125, 0.5, 0.125, 0.5866, 0.375, 0.5866, 0.375, 0.5, 0.625, 0.5, 0.625, 0.5651, 0.875, 0.5651, 0.875, 0.5, 0.375, 0.25, 0.375, 0.5, 0.625, 0.5, 0.625, 0.25, 0.375, 0.5, 0.375, 0.5866, 0.625, 0.5651, 0.625, 0.5, 0.125, 0.5, 0.125, 0.5866, 0.375, 0.5866, 0.375, 0.5, 0.625, 0.5, 0.625, 0.5651, 0.875, 0.5651, 0.875, 0.5, 0.375, 0.25, 0.375, 0.5, 0.625, 0.5, 0.625, 0.25, 0.375, 0.5, 0.375, 0.5866, 0.625, 0.5651, 0.625, 0.5, 0.125, 0.5, 0.125, 0.5866, 0.375, 0.5866, 0.375, 0.5, 0.625, 0.5, 0.625, 0.5651, 0.875, 0.5651, 0.875, 0.5, 0.375, 0.25, 0.375, 0.5, 0.625, 0.5, 0.625, 0.25, 0.375, 0.5, 0.375, 0.5866, 0.625, 0.5651, 0.625, 0.5, 0.125, 0.5, 0.125, 0.5866, 0.375, 0.5866, 0.375, 0.5, 0.625, 0.5, 0.625, 0.5651, 0.8099, 0.5651, 0.875, 0.5651, 0.875, 0.5, 0.375, 0.25, 0.375, 0.5, 0.625, 0.5, 0.625, 0.25, 0.375, 0.5, 0.375, 0.5866, 0.625, 0.5651, 0.625, 0.5, 0.125, 0.5, 0.125, 0.5866, 0.375, 0.5866, 0.375, 0.5, 0.625, 0.5, 0.625, 0.5651, 0.875, 0.5651, 0.875, 0.5, 0.375, 0.25, 0.375, 0.5, 0.625, 0.5, 0.625, 0.25, 0.375, 0.5, 0.375, 0.5866, 0.625, 0.5651, 0.625, 0.5, 0.125, 0.5, 0.125, 0.5866, 0.375, 0.5866, 0.375, 0.5, 0.625, 0.5, 0.625, 0.5651, 0.875, 0.5651, 0.875, 0.5, 0.375, 0.25, 0.375, 0.5, 0.625, 0.5, 0.625, 0.25, 0.375, 0.5, 0.375, 0.5866, 0.625, 0.5651, 0.625, 0.5, 0.125, 0.5, 0.125, 0.5866, 0.375, 0.5866, 0.375, 0.5, 0.625, 0.5, 0.625, 0.5651, 0.875, 0.5651, 0.875, 0.5, 0.375, 0.25, 0.375, 0.5, 0.625, 0.5, 0.625, 0.25, 0.375, 0.5, 0.375, 0.5866, 0.625, 0.5651, 0.625, 0.5, 0.125, 0.5, 0.125, 0.5866, 0.375, 0.5866, 0.375, 0.5, 0.625, 0.5, 0.625, 0.5651, 0.875, 0.5651, 0.875, 0.5, 0.375, 0.25, 0.375, 0.5, 0.625, 0.5, 0.625, 0.25, 0.375, 0.5, 0.375, 0.5866, 0.625, 0.5651, 0.625, 0.5, 0.125, 0.5, 0.125, 0.5866, 0.375, 0.5866, 0.375, 0.5, 0.625, 0.5, 0.625, 0.5651, 0.875, 0.5651, 0.875, 0.5, 0.375, 0.25, 0.375, 0.5, 0.625, 0.5, 0.625, 0.25, 0.375, 0.5, 0.375, 0.5866, 0.625, 0.5651, 0.625, 0.5, 0.125, 0.5, 0.125, 0.5866, 0.375, 0.5866, 0.375, 0.5, 0.625, 0.5, 0.625, 0.5651, 0.875, 0.5651, 0.875, 0.5, 0.375, 0.2223, 0.4352, 0.3085, 0.4351, 0.3125, 0.4389, 0.3137, 0.4423, 0.3187, 0.435, 0.3163, 0.4348, 0.3258, 0.451, 0.3311, 0.4544, 0.3361, 0.4347, 0.3296, 0.4346, 0.3391, 0.4631, 0.3485, 0.4666, 0.3535, 0.4345, 0.3429, 0.4344, 0.3524, 0.4752, 0.3659, 0.4787, 0.3709, 0.4343, 0.3562, 0.4343, 0.3657, 0.4806, 0.3807, 0.481, 0.3741, 0.5048, 0.4082, 0.4802, 0.3931, 0.4805, 0.3843, 0.4343, 0.3694, 0.7435, 0.5101, 0.875, 0.5101, 0.875, 0.7399, 0.7435, 0.7399, 0.7435, 0.7399, 0.875, 0.7399, 0.8736, 0.744, 0.7428, 0.7446, 0.7428, 0.7446, 0.8736, 0.744, 0.861, 0.7377, 0.735, 0.7442, 0.735, 0.7442, 0.861, 0.7377, 0.8464, 0.7255, 0.726, 0.7384, 0.8464, 0.7255, 0.861, 0.7377, 0.8736, 0.744, 0.875, 0.7399, 0.875, 0.5101, 0.8736, 0.5039, 0.861, 0.4923, 0.8464, 0.4837, 0.0, 0.0, 0.0, 0.0, 0.0, 0.0, 0.0, 0.0, 0.0, 0.0, 0.0, 0.0, 0.0, 0.0, 0.0, 0.0, 0.0, 0.0, 0.0, 0.0, 0.0, 0.0, 0.861, 0.4923, 0.735, 0.4964, 0.726, 0.4923, 0.8464, 0.4837, 0.8736, 0.5039, 0.7428, 0.5044, 0.735, 0.4964, 0.861, 0.4923, 0.875, 0.5101, 0.7435, 0.5101, 0.7428, 0.5044, 0.8736, 0.5039, 0.375, 0.02773, 0.375, 0.3931, 0.4068, 0.4381, 0.4071, 0.435, 0.4063, 0.4142, 0.4519, 0.4723, 0.4788, 0.4983, 0.4787, 0.4963, 0.534, 0.5461, 0.5342, 0.5522, 0.726, 0.7384, 0.533, 0.5353, 0.5334, 0.5392, 0.4785, 0.4893, 0.4772, 0.4765, 0.4502, 0.4481, 0.4515, 0.4653, 0.406, 0.4059, 0.375, 0.1634, 0.375, 0.25, 0.625, 0.25, 0.625, 0.1849, 0.375, 0.1634, 0.375, 0.25, 0.625, 0.25, 0.625, 0.1849, 0.375, 0.1634, 0.375, 0.25, 0.625, 0.25, 0.625, 0.1849, 0.375, 0.1634, 0.375, 0.25, 0.625, 0.25, 0.625, 0.1849, 0.375, 0.1634, 0.375, 0.25, 0.625, 0.25, 0.625, 0.1849, 0.375, 0.1634, 0.375, 0.25, 0.625, 0.25, 0.625, 0.1849, 0.375, 0.1634, 0.375, 0.25, 0.625, 0.25, 0.625, 0.1849, 0.375, 0.1634, 0.375, 0.25, 0.625, 0.25, 0.625, 0.1849, 0.375, 0.1634, 0.375, 0.25, 0.625, 0.25, 0.625, 0.1849, 0.406, 0.4059, 0.4048, 0.3852, 0.4043, 0.377, 0.4027, 0.3565, 0.4019, 0.3483, 0.3996, 0.3279, 0.3985, 0.3198, 0.3951, 0.2997, 0.3935, 0.2918, 0.3886, 0.2721, 0.3862, 0.2643, 0.379, 0.2453, 0.4208, 0.3349, 0.423, 0.3387, 0.465, 0.3771, 0.4644, 0.3764, 0.4559, 0.3626, 0.5286, 0.4352, 0.8464, 0.7255, 0.5302, 0.4307, 0.5401, 0.4403, 0.5497, 0.454, 0.4512, 0.3572, 0.45, 0.356, 0.407, 0.3159, 0.4173, 0.3293, 0.3755, 0.2379, 0.375, 0.02773, 0.3755, 0.2379, 0.3646, 0.2202, 0.3592, 0.2135, 0.3424, 0.1982, 0.3341, 0.1928, 0.308, 0.1825, 0.3658, 0.2866, 0.4534, 0.3666, 0.4102, 0.328, 0.3892, 0.3216, 0.4956, 0.4133, 0.5101, 0.4184, 0.8464, 0.7255, 0.3373, 0.2773, 0.3582, 0.2835, 0.295, 0.18, 0.375, 0.02773, 0.295, 0.18, 0.254, 0.1786, 0.3373, 0.2773, 0.8464, 0.7255, 0.0, 0.0, 0.6062, 0.02329, 0.375, 0.02773, 0.3658, 0.2866, 0.3828, 0.2954, 0.3341, 0.1928, 0.3424, 0.1982, 0.3889, 0.2995, 0.4398, 0.3469, 0.433, 0.3408, 0.4166, 0.3315, 0.5211, 0.4245, 0.5263, 0.4274, 0.8464, 0.7255, 0.5101, 0.4184, 0.5145, 0.4208, 0.4534, 0.3666, 0.3889, 0.2995, 0.4023, 0.3109, 0.3592, 0.2135, 0.3646, 0.2202, 0.407, 0.3159, 0.45, 0.356, 0.4385, 0.3454, 0.5302, 0.4307, 0.8464, 0.7255, 0.5263, 0.4274, 0.5351, 0.4354, 0.4398, 0.3469, 0.8464, 0.7255, 0.5286, 0.4352, 0.5526, 0.4599, 0.5558, 0.4668, 0.4699, 0.3968, 0.625, 0.2167, 0.5452, 0.4728, 0.4386, 0.3779, 0.4426, 0.3941, 0.3985, 0.3198, 0.3996, 0.3279, 0.4439, 0.4007, 0.4715, 0.4338, 0.4696, 0.4251, 0.4981, 0.4526, 0.4811, 0.4312, 0.4681, 0.4186, 0.4667, 0.4132, 0.4439, 0.4007, 0.4467, 0.4175, 0.4019, 0.3483, 0.4027, 0.3565, 0.4477, 0.4242, 0.4749, 0.455, 0.474, 0.4484, 0.5176, 0.489, 0.4966, 0.4638, 0.4729, 0.4416, 0.4715, 0.4338, 0.4477, 0.4242, 0.4496, 0.4412, 0.4043, 0.377, 0.4048, 0.3852, 0.4502, 0.4481, 0.4772, 0.4765, 0.4768, 0.4722, 0.5316, 0.5222, 0.533, 0.5353, 0.726, 0.7384, 0.518, 0.5036, 0.4761, 0.4653, 0.4749, 0.455, 0.726, 0.7384, 0.5342, 0.5522, 0.5333, 0.5605, 0.4785, 0.5112, 0.4788, 0.4983, 0.4519, 0.4723, 0.4527, 0.4897, 0.4071, 0.435, 0.4068, 0.4381, 0.375, 0.1634, 0.375, 0.25, 0.625, 0.25, 0.625, 0.1849, 0.375, 0.1634, 0.375, 0.25, 0.625, 0.25, 0.625, 0.1849, 0.375, 0.1952, 0.375, 0.25, 0.625, 0.25, 0.625, 0.2167, 0.375, 0.1952, 0.375, 0.25, 0.625, 0.25, 0.625, 0.2167, 0.5769, 0.2126, 0.8464, 0.7255, 0.5431, 0.4742, 0.5381, 0.478, 0.4693, 0.4055, 0.4695, 0.4037, 0.4367, 0.3714, 0.3935, 0.2918, 0.3951, 0.2997, 0.4386, 0.3779, 0.4667, 0.4132, 0.4688, 0.4087, 0.5361, 0.4794, 0.5308, 0.4829, 0.4811, 0.4312, 0.4981, 0.4526, 0.5285, 0.4842, 0.5249, 0.4861, 0.726, 0.7384, 0.375, 0.1952, 0.375, 0.25, 0.625, 0.25, 0.625, 0.2167, 0.6004, 0.2146, 0.375, 0.1952, 0.375, 0.25, 0.625, 0.25, 0.625, 0.2167, 0.375, 0.1952, 0.375, 0.25, 0.625, 0.25, 0.625, 0.2167, 0.375, 0.1952, 0.375, 0.25, 0.625, 0.25, 0.625, 0.2167, 0.375, 0.1952, 0.375, 0.25, 0.625, 0.25, 0.625, 0.2167, 0.375, 0.1952, 0.375, 0.25, 0.625, 0.25, 0.625, 0.2167, 0.4759, 0.2039, 0.527, 0.4412, 0.465, 0.3771, 0.423, 0.3387, 0.4285, 0.3497, 0.3862, 0.2643, 0.3886, 0.2721, 0.4311, 0.3558, 0.4718, 0.392, 0.4674, 0.3825, 0.5057, 0.4222, 0.5286, 0.5021, 0.5308, 0.5154, 0.518, 0.5036, 0.726, 0.7384, 0.375, 0.1952, 0.375, 0.25, 0.625, 0.25, 0.625, 0.2167, 0.5623, 0.2113, 0.5249, 0.4861, 0.5263, 0.4922, 0.4966, 0.4638, 0.5176, 0.489, 0.5278, 0.4987, 0.5286, 0.5021, 0.726, 0.7384, 0.375, 0.1952, 0.375, 0.25, 0.625, 0.25, 0.625, 0.2167, 0.375, 0.1952, 0.375, 0.25, 0.625, 0.25, 0.625, 0.2167, 0.51, 0.2068, 0.375, 0.6987, 0.375, 0.75, 0.625, 0.75, 0.625, 0.7202, 0.625, 0.7202, 0.625, 0.75, 0.875, 0.75, 0.875, 0.7202, 0.125, 0.6987, 0.125, 0.75, 0.375, 0.75, 0.375, 0.6987, 0.625, 0.7202, 0.625, 0.75, 0.875, 0.75, 0.875, 0.7202, 0.125, 0.6987, 0.125, 0.75, 0.375, 0.75, 0.375, 0.6987, 0.125, 0.6987, 0.125, 0.75, 0.375, 0.75, 0.375, 0.6987, 0.375, 0.6987, 0.375, 0.75, 0.625, 0.75, 0.625, 0.7202, 0.125, 0.6987, 0.125, 0.75, 0.375, 0.75, 0.375, 0.6987, 0.375, 0.6987, 0.375, 0.75, 0.625, 0.75, 0.625, 0.7202, 0.625, 0.7202, 0.625, 0.75, 0.875, 0.75, 0.875, 0.7202, 0.625, 0.7202, 0.625, 0.75, 0.875, 0.75, 0.875, 0.7202, 0.6548, 0.7202, 0.125, 0.6987, 0.125, 0.75, 0.375, 0.75, 0.375, 0.6987, 0.1763, 0.6987, 0.375, 0.6987, 0.375, 0.75, 0.625, 0.75, 0.625, 0.7202, 0.625, 0.7202, 0.625, 0.75, 0.875, 0.75, 0.875, 0.7202, 0.375, 0.6987, 0.375, 0.75, 0.625, 0.75, 0.625, 0.7202, 0.125, 0.6987, 0.125, 0.75, 0.375, 0.75, 0.375, 0.6987, 0.2077, 0.6987, 0.375, 0.6987, 0.375, 0.75, 0.625, 0.75, 0.625, 0.7202, 0.125, 0.6987, 0.125, 0.75, 0.375, 0.75, 0.375, 0.6987, 0.375, 0.6987, 0.375, 0.75, 0.625, 0.75, 0.625, 0.7202, 0.625, 0.7202, 0.625, 0.75, 0.875, 0.75, 0.875, 0.7202, 0.625, 0.7202, 0.625, 0.75, 0.875, 0.75, 0.875, 0.7202, 0.625, 0.7202, 0.625, 0.75, 0.875, 0.75, 0.875, 0.7202, 0.625, 0.7202, 0.625, 0.75, 0.875, 0.75, 0.875, 0.7202, 0.6548, 0.7202, 0.726, 0.4923, 0.5684, 0.3892, 0.5682, 0.3821, 0.4953, 0.3469, 0.4675, 0.318, 0.4718, 0.3201, 0.4696, 0.3149, 0.4908, 0.3357, 0.4938, 0.3428, 0.5679, 0.3791, 0.8464, 0.4837, 0.8464, 0.4837, 0.5679, 0.3791, 0.5669, 0.3713, 0.4892, 0.3321, 0.4908, 0.3357, 0.4696, 0.3149, 0.4671, 0.3094, 0.4609, 0.3064, 0.454, 0.2996, 0.4647, 0.3048, 0.4615, 0.2987, 0.4809, 0.3159, 0.487, 0.3276, 0.5662, 0.3681, 0.5662, 0.3681, 0.5641, 0.3596, 0.4809, 0.3159, 0.4615, 0.2987, 0.458, 0.2927, 0.451, 0.2895, 0.4425, 0.282, 0.4548, 0.2876, 0.4526, 0.2842, 0.4701, 0.2981, 0.4781, 0.311, 0.5629, 0.356, 0.8464, 0.4837, 0.5594, 0.3466, 0.4701, 0.2981, 0.4526, 0.2842, 0.4458, 0.2741, 0.4328, 0.2684, 0.4221, 0.2599, 0.4415, 0.2683, 0.4565, 0.2787, 0.4665, 0.2928, 0.5577, 0.3427, 0.8464, 0.4837, 0.5629, 0.356, 0.5577, 0.3427, 0.5525, 0.3322, 0.4565, 0.2787, 0.4415, 0.2683, 0.4416, 0.2683, 0.43, 0.2535, 0.4102, 0.245, 0.4128, 0.2485, 0.375, 0.2223, 0.4401, 0.2578, 0.4521, 0.2729, 0.5501, 0.3278, 0.8464, 0.4837, 0.5501, 0.3278, 0.5429, 0.3162, 0.4401, 0.2578, 0.375, 0.2223, 0.6062, 0.2267, 0.0, 0.0, 0.8464, 0.4837, 0.4953, 0.3469, 0.4986, 0.3567, 0.5684, 0.3892, 0.726, 0.4923, 0.5679, 0.3979, 0.5683, 0.392, 0.4997, 0.3605, 0.4752, 0.3333, 0.4765, 0.334, 0.4734, 0.3243, 0.4616, 0.3183, 0.4562, 0.3122, 0.4675, 0.318, 0.5019, 0.3696, 0.5678, 0.3987, 0.5679, 0.3979, 0.726, 0.4923, 0.5664, 0.4075, 0.5674, 0.4012, 0.5025, 0.3731, 0.4791, 0.3454, 0.4774, 0.3376, 0.4687, 0.3331, 0.4639, 0.3274, 0.4752, 0.3333, 0.4997, 0.3605, 0.5038, 0.3816, 0.5664, 0.4075, 0.726, 0.4923, 0.5645, 0.4152, 0.5658, 0.41, 0.5042, 0.3849, 0.4805, 0.355, 0.4798, 0.3499, 0.4739, 0.3468, 0.4696, 0.3414, 0.4793, 0.3466, 0.4791, 0.3454, 0.5025, 0.3731, 0.5047, 0.3929, 0.5643, 0.4159, 0.5645, 0.4152, 0.726, 0.4923, 0.5617, 0.4239, 0.5636, 0.4182, 0.5049, 0.396, 0.481, 0.3642, 0.4809, 0.3614, 0.4777, 0.3596, 0.4738, 0.3544, 0.4807, 0.3582, 0.4805, 0.355, 0.5042, 0.3849, 0.5049, 0.396, 0.5049, 0.4037, 0.5617, 0.4239, 0.726, 0.4923, 0.5588, 0.4316, 0.5609, 0.4261, 0.5048, 0.4066, 0.5048, 0.4082, 0.481, 0.3741, 0.481, 0.3721, 0.4787, 0.3709, 0.4752, 0.3659, 0.481, 0.3691, 0.481, 0.3642, 0.625, 0.7202, 0.625, 0.75, 0.875, 0.75, 0.875, 0.7202, 0.375, 0.6987, 0.375, 0.75, 0.625, 0.75, 0.625, 0.7202, 0.625, 0.7202, 0.625, 0.75, 0.875, 0.75, 0.875, 0.7202, 0.125, 0.6987, 0.125, 0.75, 0.375, 0.75, 0.375, 0.6987, 0.375, 0.6987, 0.375, 0.75, 0.625, 0.75, 0.625, 0.7202, 0.125, 0.6987, 0.125, 0.75, 0.375, 0.75, 0.375, 0.6987, 0.125, 0.6987, 0.125, 0.75, 0.375, 0.75, 0.375, 0.6987, 0.125, 0.6987, 0.125, 0.75, 0.375, 0.75, 0.375, 0.6987, 0.375, 0.6987, 0.375, 0.75, 0.625, 0.75, 0.625, 0.7202, 0.375, 0.6987, 0.375, 0.75, 0.625, 0.75, 0.625, 0.7202, 0.125, 0.6856, 0.125, 0.75, 0.375, 0.75, 0.375, 0.6856, 0.4616, 0.3183, 0.4518, 0.3131, 0.447, 0.3074, 0.4562, 0.3122, 0.4426, 0.2972, 0.435, 0.2932, 0.375, 0.2223, 0.4329, 0.2864, 0.4335, 0.2892, 0.4371, 0.2911, 0.625, 0.7071, 0.625, 0.75, 0.875, 0.75, 0.875, 0.7071, 0.375, 0.6856, 0.375, 0.75, 0.625, 0.75, 0.625, 0.7071, 0.5654, 0.702, 0.5111, 0.6973, 0.4612, 0.693, 0.125, 0.6856, 0.125, 0.75, 0.375, 0.75, 0.375, 0.6856, 0.2699, 0.6856, 0.375, 0.6856, 0.375, 0.75, 0.625, 0.75, 0.625, 0.7071, 0.5295, 0.6989, 0.463, 0.6932, 0.3993, 0.6877, 0.125, 0.6856, 0.125, 0.75, 0.375, 0.75, 0.375, 0.6856, 0.4687, 0.3331, 0.4588, 0.3278, 0.4545, 0.3224, 0.4639, 0.3274, 0.4518, 0.3131, 0.4437, 0.3088, 0.4394, 0.3034, 0.447, 0.3074, 0.435, 0.2932, 0.4342, 0.2928, 0.4349, 0.2977, 0.375, 0.2223, 0.125, 0.6856, 0.125, 0.75, 0.375, 0.75, 0.375, 0.6856, 0.2713, 0.6856, 0.625, 0.7071, 0.625, 0.75, 0.875, 0.75, 0.875, 0.7071, 0.625, 0.7071, 0.625, 0.75, 0.875, 0.75, 0.875, 0.7071, 0.625, 0.7071, 0.625, 0.75, 0.875, 0.75, 0.875, 0.7071, 0.7528, 0.7071, 0.125, 0.6856, 0.125, 0.75, 0.375, 0.75, 0.375, 0.6856, 0.2965, 0.6856, 0.1341, 0.6856, 0.125, 0.6856, 0.125, 0.75, 0.375, 0.75, 0.375, 0.6856, 0.125, 0.6856, 0.125, 0.75, 0.375, 0.75, 0.375, 0.6856, 0.452, 0.302, 0.4426, 0.2972, 0.4371, 0.2911, 0.4458, 0.2955, 0.4308, 0.2801, 0.4329, 0.2864, 0.375, 0.2223, 0.375, 0.6856, 0.375, 0.75, 0.625, 0.75, 0.625, 0.7071, 0.5907, 0.7041, 0.5076, 0.697, 0.4464, 0.6917, 0.3996, 0.6877, 0.4343, 0.3788, 0.4802, 0.3931, 0.5048, 0.4082, 0.5044, 0.414, 0.4804, 0.4048, 0.4802, 0.3965, 0.4343, 0.3826, 0.375, 0.2223, 0.4343, 0.3694, 0.4344, 0.3919, 0.4804, 0.4048, 0.5044, 0.414, 0.5588, 0.4316, 0.726, 0.4923, 0.375, 0.383, 0.375, 0.2223, 0.4343, 0.3826, 0.625, 0.7071, 0.625, 0.75, 0.875, 0.75, 0.875, 0.7071, 0.7237, 0.7071, 0.625, 0.7071, 0.625, 0.75, 0.875, 0.75, 0.875, 0.7071, 0.4128, 0.2485, 0.4191, 0.2575, 0.375, 0.2223, 0.451, 0.2895, 0.4367, 0.2827, 0.4298, 0.2759, 0.4425, 0.282, 0.4241, 0.2657, 0.4287, 0.2749, 0.375, 0.2223, 0.375, 0.6856, 0.375, 0.75, 0.625, 0.75, 0.625, 0.7071, 0.5938, 0.7044, 0.125, 0.6856, 0.125, 0.75, 0.375, 0.75, 0.375, 0.6856, 0.125, 0.6856, 0.125, 0.75, 0.375, 0.75, 0.375, 0.6856, 0.3468, 0.6856, 0.1844, 0.6856, 0.125, 0.6856, 0.125, 0.75, 0.375, 0.75, 0.375, 0.6856, 0.36, 0.6856, 0.1593, 0.6856, 0.625, 0.7071, 0.625, 0.75, 0.875, 0.75, 0.875, 0.7071, 0.6886, 0.7071, 0.625, 0.7071, 0.625, 0.75, 0.875, 0.75, 0.875, 0.7071, 0.6595, 0.7071, 0.625, 0.7071, 0.625, 0.75, 0.875, 0.75, 0.875, 0.7071, 0.8102, 0.7071, 0.375, 0.6856, 0.375, 0.75, 0.625, 0.75, 0.625, 0.7071, 0.4982, 0.6962, 0.3813, 0.6861, 0.375, 0.6856, 0.375, 0.75, 0.625, 0.75, 0.625, 0.7071, 0.6158, 0.7063, 0.5403, 0.6998, 0.4825, 0.6948, 0.4368, 0.6909, 0.3949, 0.6873, 0.375, 0.6856, 0.375, 0.75, 0.625, 0.75, 0.625, 0.7071, 0.375, 0.6856, 0.375, 0.75, 0.625, 0.75, 0.625, 0.7071, 0.6242, 0.707, 0.3974, 0.6875, 0.4777, 0.3596, 0.4666, 0.3535, 0.4631, 0.3485, 0.4738, 0.3544, 0.4641, 0.3414, 0.4544, 0.3361, 0.451, 0.3311, 0.4602, 0.3362, 0.4505, 0.3232, 0.4423, 0.3187, 0.4389, 0.3137, 0.4466, 0.318, 0.4369, 0.305, 0.4352, 0.3041, 0.4352, 0.3085, 0.375, 0.2223, 0.375, 0.6856, 0.375, 0.75, 0.625, 0.75, 0.625, 0.7071, 0.5853, 0.7037, 0.5275, 0.6987, 0.375, 0.6856, 0.375, 0.75, 0.625, 0.75, 0.625, 0.7071, 0.125, 0.6856, 0.125, 0.75, 0.375, 0.75, 0.375, 0.6856, 0.625, 0.7071, 0.625, 0.75, 0.875, 0.75, 0.875, 0.7071, 0.7494, 0.7071, 0.4739, 0.3468, 0.4641, 0.3414, 0.4602, 0.3362, 0.4696, 0.3414, 0.4588, 0.3278, 0.4505, 0.3232, 0.4466, 0.318, 0.4545, 0.3224, 0.4437, 0.3088, 0.4369, 0.305, 0.375, 0.2223, 0.4349, 0.2977, 0.4351, 0.301, 0.4394, 0.3034, 0.4609, 0.3064, 0.452, 0.302, 0.4458, 0.2955, 0.454, 0.2996, 0.4367, 0.2827, 0.4307, 0.2797, 0.4308, 0.2801, 0.375, 0.2223, 0.4287, 0.2749, 0.429, 0.2755, 0.4298, 0.2759, 0.625, 0.7071, 0.625, 0.75, 0.875, 0.75, 0.875, 0.7071, 0.7879, 0.7071, 0.375, 0.6856, 0.375, 0.75, 0.625, 0.75, 0.625, 0.7071, 0.4328, 0.2684, 0.4231, 0.264, 0.4241, 0.2657, 0.375, 0.2223, 0.4191, 0.2575, 0.42, 0.2589, 0.4221, 0.2599, 0.4311, 0.3558, 0.4367, 0.3714, 0.4695, 0.4037, 0.4695, 0.4037, 0.4699, 0.3968, 0.4311, 0.3558, 0.8464, 0.7255, 0.5558, 0.4668, 0.5527, 0.4683, 0.5527, 0.4683, 0.527, 0.4412, 0.5505, 0.4695, 0.527, 0.4412, 0.5057, 0.4222, 0.5505, 0.4695, 0.5431, 0.4742, 0.8464, 0.7255, 0.5505, 0.4695, 0.8464, 0.7255, 0.5527, 0.4683, 0.5505, 0.4695, 0.4311, 0.3558, 0.4699, 0.3968, 0.4706, 0.3941, 0.4718, 0.392, 0.5452, 0.4728, 0.4706, 0.3941, 0.4699, 0.3968])
me_cylinder_002.materials.append(mat_white_002)
me_cylinder_002.materials.append(mat_metal_002)
me_cylinder_002.materials.append(mat_gray_002)
me_cylinder_002.materials.append(mat_barrel_lights_active_002)
me_cylinder_002.materials.append(mat_metal_002)
me_cylinder_002.materials.append(mat_gray_002)
me_cylinder_002.materials.append(mat_reflective_black_002)
me_cylinder_002.use_remesh_preserve_volume = False
me_cylinder_002.use_remesh_preserve_attributes = False
me_cylinder_002.use_mirror_vertex_groups = False
me_cylinder_002.update()

# ---- objects
ob_weapon_001 = bpy.data.objects.new('Weapon.001', me_cylinder_002)

# ---- transforms, parenting, visibility, modifiers, constraints
ob_weapon_001.location = (0.0, 0.0, 0.0)
ob_weapon_001.rotation_euler = (0.0, 1.571, 0.0)
ob_weapon_001.scale = (1.0, 1.0, 5.333)
ob_weapon_001.lineart.crease_threshold = 0.0

# ---- collection membership
col_collection.objects.link(ob_weapon_001)

# ---- scene / render settings (as saved in the file)
scene.frame_start = 1; scene.frame_end = 250; scene.frame_set(1)
scene.render.engine = 'BLENDER_EEVEE_NEXT'
scene.cycles.use_denoising = False
scene.cycles.samples = 128
scene.cycles.sampling_pattern = 'TABULATED_SOBOL'
scene.cycles.use_adaptive_sampling = False
scene.cycles.use_light_tree = False
scene.view_settings.view_transform = 'Filmic'
bpy.context.view_layer.update()

# ---- added for rendering (the .blend has no active camera): camera
cam_auto = bpy.data.cameras.new('AutoCamera')
cam_auto.lens = 50.0
cam_auto.sensor_width = 36.0
cam_auto.clip_end = 1000.0
ob_auto_camera = bpy.data.objects.new('AutoCamera', cam_auto)
scene.collection.objects.link(ob_auto_camera)
ob_auto_camera.location = (5.53888, -6.65699, 4.49995)
ob_auto_camera.rotation_euler = (1.09748, -7.21219e-08, 0.694738)
scene.camera = ob_auto_camera
bpy.context.view_layer.update()
